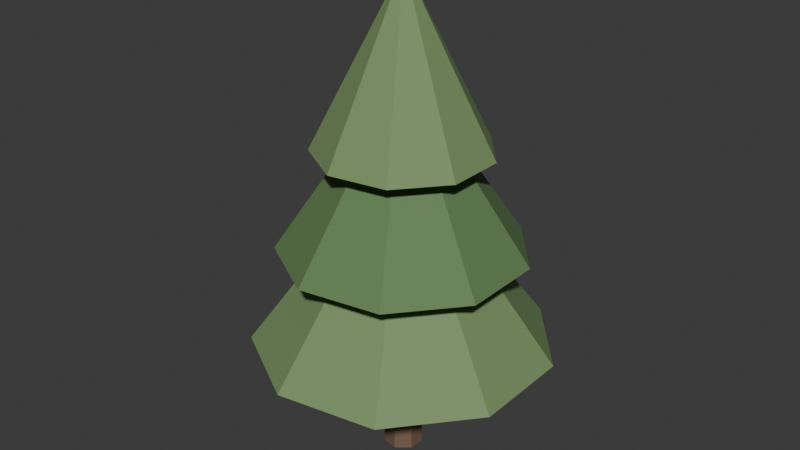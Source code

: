 # Source: Pine.blend  (saved by Blender 5.2.44; exported with 4.5.12 LTS)
import bpy
from mathutils import Matrix  # noqa: F401  (used for matrix-valued properties, if any)

bpy.ops.wm.read_factory_settings(use_empty=True)
scene = bpy.context.scene
scene.name = 'Scene'

# ---- collections
col_collection = bpy.data.collections.new('Collection'); scene.collection.children.link(col_collection)

# ---- materials (node trees are filled in below, after node groups)
mat_pinebark = bpy.data.materials.new('PineBark')
mat_pinebark.diffuse_color = (0.19, 0.115, 0.075, 1.0)
mat_pinetips = bpy.data.materials.new('PineTips')
mat_pinetips.diffuse_color = (0.19, 0.3, 0.12, 1.0)
mat_pineneedles = bpy.data.materials.new('PineNeedles')
mat_pineneedles.diffuse_color = (0.12, 0.23, 0.085, 1.0)

# ---- material node trees
mat_pinebark.use_nodes = True; mat_pinebark.node_tree.nodes.clear()
_N = mat_pinebark.node_tree.nodes; _L = mat_pinebark.node_tree.links
n0 = _N.new('ShaderNodeBsdfPrincipled'); n0.name = 'Principled BSDF'; n0.location = (-200, 100)
n0.inputs[0].default_value = (0.19, 0.115, 0.075, 1.0)
n0.inputs[2].default_value = 0.78
n0.inputs[10].default_value = 0.005
n1 = _N.new('ShaderNodeOutputMaterial'); n1.name = 'Material Output'; n1.location = (200, 100)
_L.new(n0.outputs[0], n1.inputs[0])
n1.is_active_output = True
mat_pinetips.use_nodes = True; mat_pinetips.node_tree.nodes.clear()
_N = mat_pinetips.node_tree.nodes; _L = mat_pinetips.node_tree.links
n0 = _N.new('ShaderNodeBsdfPrincipled'); n0.name = 'Principled BSDF'; n0.location = (-200, 100)
n0.inputs[0].default_value = (0.19, 0.3, 0.12, 1.0)
n0.inputs[2].default_value = 0.78
n0.inputs[10].default_value = 0.005
n1 = _N.new('ShaderNodeOutputMaterial'); n1.name = 'Material Output'; n1.location = (200, 100)
_L.new(n0.outputs[0], n1.inputs[0])
n1.is_active_output = True
mat_pineneedles.use_nodes = True; mat_pineneedles.node_tree.nodes.clear()
_N = mat_pineneedles.node_tree.nodes; _L = mat_pineneedles.node_tree.links
n0 = _N.new('ShaderNodeBsdfPrincipled'); n0.name = 'Principled BSDF'; n0.location = (-200, 100)
n0.inputs[0].default_value = (0.12, 0.23, 0.085, 1.0)
n0.inputs[2].default_value = 0.78
n0.inputs[10].default_value = 0.005
n1 = _N.new('ShaderNodeOutputMaterial'); n1.name = 'Material Output'; n1.location = (200, 100)
_L.new(n0.outputs[0], n1.inputs[0])
n1.is_active_output = True

# ---- world
world_world = bpy.data.worlds.new('World'); scene.world = world_world
world_world.use_nodes = True; world_world.node_tree.nodes.clear()
_N = world_world.node_tree.nodes; _L = world_world.node_tree.links
n0 = _N.new('ShaderNodeOutputWorld'); n0.name = 'World Output'; n0.location = (200, 100)
n1 = _N.new('ShaderNodeBackground'); n1.name = 'Background'; n1.location = (-200, 100)
n1.inputs[0].default_value = (0.05088, 0.05088, 0.05088, 1.0)
_L.new(n1.outputs[0], n0.inputs[0])
n0.is_active_output = True
world_world.color = (0.05088, 0.05088, 0.05088)
world_world.sun_shadow_jitter_overblur = 0.0

# ---- meshes
me_trunk = bpy.data.meshes.new('Trunk')
me_trunk.from_pydata([(-0.18, -1.574e-08, 0.0), (-0.1122, -0.1407, 0.0), (0.04005, -0.1755, 0.0), (0.1622, -0.0781, 0.0), (0.1622, 0.0781, 0.0), (0.04005, 0.1755, 0.0), (-0.1122, 0.1407, 0.0), (-0.06, -5.245e-09, 3.9), (-0.03741, -0.04691, 3.9), (0.01335, -0.0585, 3.9), (0.05406, -0.02603, 3.9), (0.05406, 0.02603, 3.9), (0.01335, 0.0585, 3.9), (-0.03741, 0.04691, 3.9)], [], [(6, 5, 4, 3, 2, 1, 0), (7, 8, 9, 10, 11, 12, 13), (0, 1, 8, 7), (1, 2, 9, 8), (2, 3, 10, 9), (3, 4, 11, 10), (4, 5, 12, 11), (5, 6, 13, 12), (6, 0, 7, 13)])
me_trunk.materials.append(mat_pinebark)
me_trunk.update()
me_canopy0 = bpy.data.meshes.new('Canopy0')
me_canopy0.from_pydata([(-1.35, -1.18e-07, 1.1), (-1.034, -0.8678, 1.1), (-0.2344, -1.329, 1.1), (0.675, -1.169, 1.1), (1.269, -0.4617, 1.1), (1.269, 0.4617, 1.1), (0.675, 1.169, 1.1), (-0.2344, 1.329, 1.1), (-1.034, 0.8678, 1.1), (-0.015, -1.311e-09, 2.9), (-0.01149, -0.009642, 2.9), (-0.002605, -0.01477, 2.9), (0.0075, -0.01299, 2.9), (0.0141, -0.00513, 2.9), (0.0141, 0.00513, 2.9), (0.0075, 0.01299, 2.9), (-0.002605, 0.01477, 2.9), (-0.01149, 0.009642, 2.9)], [], [(8, 7, 6, 5, 4, 3, 2, 1, 0), (9, 10, 11, 12, 13, 14, 15, 16, 17), (0, 1, 10, 9), (1, 2, 11, 10), (2, 3, 12, 11), (3, 4, 13, 12), (4, 5, 14, 13), (5, 6, 15, 14), (6, 7, 16, 15), (7, 8, 17, 16), (8, 0, 9, 17)])
me_canopy0.materials.append(mat_pinetips)
me_canopy0.update()
me_canopy1 = bpy.data.meshes.new('Canopy1')
me_canopy1.from_pydata([(-1.1, -9.617e-08, 2.0), (-0.8426, -0.7071, 2.0), (-0.191, -1.083, 2.0), (0.55, -0.9526, 2.0), (1.034, -0.3762, 2.0), (1.034, 0.3762, 2.0), (0.55, 0.9526, 2.0), (-0.191, 1.083, 2.0), (-0.8426, 0.7071, 2.0), (-0.015, -1.311e-09, 3.6), (-0.01149, -0.009642, 3.6), (-0.002605, -0.01477, 3.6), (0.0075, -0.01299, 3.6), (0.0141, -0.00513, 3.6), (0.0141, 0.00513, 3.6), (0.0075, 0.01299, 3.6), (-0.002605, 0.01477, 3.6), (-0.01149, 0.009642, 3.6)], [], [(8, 7, 6, 5, 4, 3, 2, 1, 0), (9, 10, 11, 12, 13, 14, 15, 16, 17), (0, 1, 10, 9), (1, 2, 11, 10), (2, 3, 12, 11), (3, 4, 13, 12), (4, 5, 14, 13), (5, 6, 15, 14), (6, 7, 16, 15), (7, 8, 17, 16), (8, 0, 9, 17)])
me_canopy1.materials.append(mat_pineneedles)
me_canopy1.update()
me_canopy2 = bpy.data.meshes.new('Canopy2')
me_canopy2.from_pydata([(-0.78, -6.819e-08, 2.9), (-0.5975, -0.5014, 2.9), (-0.1354, -0.7682, 2.9), (0.39, -0.6755, 2.9), (0.733, -0.2668, 2.9), (0.733, 0.2668, 2.9), (0.39, 0.6755, 2.9), (-0.1354, 0.7682, 2.9), (-0.5975, 0.5014, 2.9), (-0.015, -1.311e-09, 4.4), (-0.01149, -0.009642, 4.4), (-0.002605, -0.01477, 4.4), (0.0075, -0.01299, 4.4), (0.0141, -0.00513, 4.4), (0.0141, 0.00513, 4.4), (0.0075, 0.01299, 4.4), (-0.002605, 0.01477, 4.4), (-0.01149, 0.009642, 4.4)], [], [(8, 7, 6, 5, 4, 3, 2, 1, 0), (9, 10, 11, 12, 13, 14, 15, 16, 17), (0, 1, 10, 9), (1, 2, 11, 10), (2, 3, 12, 11), (3, 4, 13, 12), (4, 5, 14, 13), (5, 6, 15, 14), (6, 7, 16, 15), (7, 8, 17, 16), (8, 0, 9, 17)])
me_canopy2.materials.append(mat_pinetips)
me_canopy2.update()

# ---- objects
ob_pine = bpy.data.objects.new('Pine', None)
ob_trunk = bpy.data.objects.new('Trunk', me_trunk)
ob_canopy0 = bpy.data.objects.new('Canopy0', me_canopy0)
ob_canopy1 = bpy.data.objects.new('Canopy1', me_canopy1)
ob_canopy2 = bpy.data.objects.new('Canopy2', me_canopy2)
ob_grip = bpy.data.objects.new('Grip', None)
ob_forward = bpy.data.objects.new('Forward', None)

# ---- transforms, parenting, visibility, modifiers, constraints
ob_pine.location = (0.0, 0.0, 0.0)
ob_trunk.parent = ob_pine
ob_trunk.location = (0.0, 0.0, 0.0)
ob_canopy0.parent = ob_pine
ob_canopy0.location = (0.0, 0.0, 0.0)
ob_canopy1.parent = ob_pine
ob_canopy1.location = (0.0, 0.0, 0.0)
ob_canopy2.parent = ob_pine
ob_canopy2.location = (0.0, 0.0, 0.0)
ob_grip.parent = ob_pine
ob_grip.location = (0.0, 0.0, 0.0)
ob_forward.parent = ob_pine
ob_forward.location = (0.0, -1.0, 0.0)

# ---- collection membership
scene.collection.objects.link(ob_pine)
scene.collection.objects.link(ob_trunk)
scene.collection.objects.link(ob_canopy0)
scene.collection.objects.link(ob_canopy1)
scene.collection.objects.link(ob_canopy2)
scene.collection.objects.link(ob_grip)
scene.collection.objects.link(ob_forward)

# ---- scene / render settings (as saved in the file)
scene.frame_start = 1; scene.frame_end = 250; scene.frame_set(1)
scene.render.engine = 'BLENDER_EEVEE_NEXT'
scene.render.bake_bias = 0.0
scene.render.bake_samples = 0
scene.render.compositor_device = 'GPU'
scene.eevee.use_volume_custom_range = False
scene.eevee.fast_gi_thickness_near = 0.1
scene.eevee.fast_gi_thickness_far = 0.0
scene.eevee.ray_tracing_options.screen_trace_thickness = 0.1
bpy.context.view_layer.update()

# ---- added for rendering (the .blend has no active camera and no usable light): camera, sun
cam_auto = bpy.data.cameras.new('AutoCamera')
cam_auto.lens = 50.0
cam_auto.sensor_width = 36.0
cam_auto.clip_end = 1000.0
ob_auto_camera = bpy.data.objects.new('AutoCamera', cam_auto)
scene.collection.objects.link(ob_auto_camera)
ob_auto_camera.location = (5.29738, -6.4057, 6.47047)
ob_auto_camera.rotation_euler = (1.09748, -7.21219e-08, 0.694738)
scene.camera = ob_auto_camera
light_auto_sun = bpy.data.lights.new('AutoSun', 'SUN')
light_auto_sun.energy = 3.0
light_auto_sun.angle = 0.0523599
ob_auto_sun = bpy.data.objects.new('AutoSun', light_auto_sun)
scene.collection.objects.link(ob_auto_sun)
ob_auto_sun.rotation_euler = (0.872665, 0.174533, 0.523599)
bpy.context.view_layer.update()
